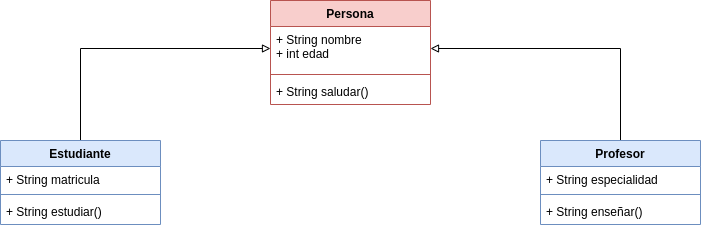

The diagram above was exported from draw.io. Its source (the exported page's mxGraphModel, read from the mxfile embedded in the PNG):
<mxGraphModel dx="1510" dy="641" grid="1" gridSize="10" guides="1" tooltips="1" connect="1" arrows="1" fold="1" page="1" pageScale="1" pageWidth="827" pageHeight="1169" math="0" shadow="0">
  <root>
    <mxCell id="0" />
    <mxCell id="1" parent="0" />
    <mxCell id="6QUJxPkKDSDYVjnllsvw-1" value="Persona" style="swimlane;fontStyle=1;align=center;verticalAlign=top;childLayout=stackLayout;horizontal=1;startSize=26;horizontalStack=0;resizeParent=1;resizeParentMax=0;resizeLast=0;collapsible=1;marginBottom=0;whiteSpace=wrap;html=1;fillColor=#f8cecc;strokeColor=#b85450;" vertex="1" parent="1">
      <mxGeometry x="310" y="60" width="160" height="104" as="geometry" />
    </mxCell>
    <mxCell id="6QUJxPkKDSDYVjnllsvw-2" value="+ String nombre&lt;div&gt;+ int edad&lt;/div&gt;" style="text;strokeColor=none;fillColor=none;align=left;verticalAlign=top;spacingLeft=4;spacingRight=4;overflow=hidden;rotatable=0;points=[[0,0.5],[1,0.5]];portConstraint=eastwest;whiteSpace=wrap;html=1;" vertex="1" parent="6QUJxPkKDSDYVjnllsvw-1">
      <mxGeometry y="26" width="160" height="44" as="geometry" />
    </mxCell>
    <mxCell id="6QUJxPkKDSDYVjnllsvw-3" value="" style="line;strokeWidth=1;fillColor=none;align=left;verticalAlign=middle;spacingTop=-1;spacingLeft=3;spacingRight=3;rotatable=0;labelPosition=right;points=[];portConstraint=eastwest;strokeColor=inherit;" vertex="1" parent="6QUJxPkKDSDYVjnllsvw-1">
      <mxGeometry y="70" width="160" height="8" as="geometry" />
    </mxCell>
    <mxCell id="6QUJxPkKDSDYVjnllsvw-4" value="+ String saludar()" style="text;strokeColor=none;fillColor=none;align=left;verticalAlign=top;spacingLeft=4;spacingRight=4;overflow=hidden;rotatable=0;points=[[0,0.5],[1,0.5]];portConstraint=eastwest;whiteSpace=wrap;html=1;" vertex="1" parent="6QUJxPkKDSDYVjnllsvw-1">
      <mxGeometry y="78" width="160" height="26" as="geometry" />
    </mxCell>
    <mxCell id="6QUJxPkKDSDYVjnllsvw-5" style="edgeStyle=orthogonalEdgeStyle;rounded=0;orthogonalLoop=1;jettySize=auto;html=1;exitX=0.5;exitY=0;exitDx=0;exitDy=0;entryX=0;entryY=0.5;entryDx=0;entryDy=0;endArrow=block;endFill=0;" edge="1" parent="1" source="6QUJxPkKDSDYVjnllsvw-6" target="6QUJxPkKDSDYVjnllsvw-2">
      <mxGeometry relative="1" as="geometry" />
    </mxCell>
    <mxCell id="6QUJxPkKDSDYVjnllsvw-6" value="Estudiante" style="swimlane;fontStyle=1;align=center;verticalAlign=top;childLayout=stackLayout;horizontal=1;startSize=26;horizontalStack=0;resizeParent=1;resizeParentMax=0;resizeLast=0;collapsible=1;marginBottom=0;whiteSpace=wrap;html=1;fillColor=#dae8fc;strokeColor=#6c8ebf;" vertex="1" parent="1">
      <mxGeometry x="40" y="200" width="160" height="84" as="geometry" />
    </mxCell>
    <mxCell id="6QUJxPkKDSDYVjnllsvw-7" value="+ String matricula" style="text;strokeColor=none;fillColor=none;align=left;verticalAlign=top;spacingLeft=4;spacingRight=4;overflow=hidden;rotatable=0;points=[[0,0.5],[1,0.5]];portConstraint=eastwest;whiteSpace=wrap;html=1;" vertex="1" parent="6QUJxPkKDSDYVjnllsvw-6">
      <mxGeometry y="26" width="160" height="24" as="geometry" />
    </mxCell>
    <mxCell id="6QUJxPkKDSDYVjnllsvw-8" value="" style="line;strokeWidth=1;fillColor=none;align=left;verticalAlign=middle;spacingTop=-1;spacingLeft=3;spacingRight=3;rotatable=0;labelPosition=right;points=[];portConstraint=eastwest;strokeColor=inherit;" vertex="1" parent="6QUJxPkKDSDYVjnllsvw-6">
      <mxGeometry y="50" width="160" height="8" as="geometry" />
    </mxCell>
    <mxCell id="6QUJxPkKDSDYVjnllsvw-9" value="+ String estudiar()" style="text;strokeColor=none;fillColor=none;align=left;verticalAlign=top;spacingLeft=4;spacingRight=4;overflow=hidden;rotatable=0;points=[[0,0.5],[1,0.5]];portConstraint=eastwest;whiteSpace=wrap;html=1;" vertex="1" parent="6QUJxPkKDSDYVjnllsvw-6">
      <mxGeometry y="58" width="160" height="26" as="geometry" />
    </mxCell>
    <mxCell id="6QUJxPkKDSDYVjnllsvw-10" style="edgeStyle=orthogonalEdgeStyle;rounded=0;orthogonalLoop=1;jettySize=auto;html=1;exitX=0.5;exitY=0;exitDx=0;exitDy=0;entryX=1;entryY=0.5;entryDx=0;entryDy=0;endArrow=block;endFill=0;" edge="1" parent="1" source="6QUJxPkKDSDYVjnllsvw-11" target="6QUJxPkKDSDYVjnllsvw-2">
      <mxGeometry relative="1" as="geometry" />
    </mxCell>
    <mxCell id="6QUJxPkKDSDYVjnllsvw-11" value="Profesor" style="swimlane;fontStyle=1;align=center;verticalAlign=top;childLayout=stackLayout;horizontal=1;startSize=26;horizontalStack=0;resizeParent=1;resizeParentMax=0;resizeLast=0;collapsible=1;marginBottom=0;whiteSpace=wrap;html=1;fillColor=#dae8fc;strokeColor=#6c8ebf;" vertex="1" parent="1">
      <mxGeometry x="580" y="200" width="160" height="84" as="geometry" />
    </mxCell>
    <mxCell id="6QUJxPkKDSDYVjnllsvw-12" value="+ String especialidad" style="text;strokeColor=none;fillColor=none;align=left;verticalAlign=top;spacingLeft=4;spacingRight=4;overflow=hidden;rotatable=0;points=[[0,0.5],[1,0.5]];portConstraint=eastwest;whiteSpace=wrap;html=1;" vertex="1" parent="6QUJxPkKDSDYVjnllsvw-11">
      <mxGeometry y="26" width="160" height="24" as="geometry" />
    </mxCell>
    <mxCell id="6QUJxPkKDSDYVjnllsvw-13" value="" style="line;strokeWidth=1;fillColor=none;align=left;verticalAlign=middle;spacingTop=-1;spacingLeft=3;spacingRight=3;rotatable=0;labelPosition=right;points=[];portConstraint=eastwest;strokeColor=inherit;" vertex="1" parent="6QUJxPkKDSDYVjnllsvw-11">
      <mxGeometry y="50" width="160" height="8" as="geometry" />
    </mxCell>
    <mxCell id="6QUJxPkKDSDYVjnllsvw-14" value="+ String enseñar()" style="text;strokeColor=none;fillColor=none;align=left;verticalAlign=top;spacingLeft=4;spacingRight=4;overflow=hidden;rotatable=0;points=[[0,0.5],[1,0.5]];portConstraint=eastwest;whiteSpace=wrap;html=1;" vertex="1" parent="6QUJxPkKDSDYVjnllsvw-11">
      <mxGeometry y="58" width="160" height="26" as="geometry" />
    </mxCell>
  </root>
</mxGraphModel>